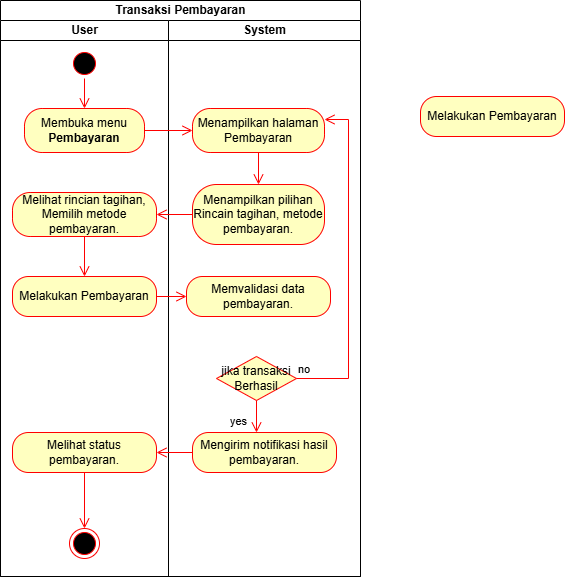

The diagram above was exported from draw.io. Its source (the exported page's mxGraphModel, read from the mxfile embedded in the PNG):
<mxGraphModel dx="852" dy="498" grid="1" gridSize="12" guides="1" tooltips="1" connect="1" arrows="1" fold="1" page="1" pageScale="1" pageWidth="1169" pageHeight="826" background="none" math="0" shadow="0">
  <root>
    <mxCell id="0" />
    <mxCell id="1" parent="0" />
    <mxCell id="dTO6Sbz2UY8tfxKtwHgY-47" parent="1" style="swimlane;childLayout=stackLayout;resizeParent=1;resizeParentMax=0;startSize=20;html=1;fillColor=none;" value="Transaksi Pembayaran" vertex="1">
      <mxGeometry height="576" width="360" x="120" y="24" as="geometry" />
    </mxCell>
    <mxCell id="dTO6Sbz2UY8tfxKtwHgY-48" parent="dTO6Sbz2UY8tfxKtwHgY-47" style="swimlane;startSize=20;html=1;" value="User" vertex="1">
      <mxGeometry height="556" width="168" y="20" as="geometry" />
    </mxCell>
    <mxCell id="dTO6Sbz2UY8tfxKtwHgY-51" parent="dTO6Sbz2UY8tfxKtwHgY-48" style="ellipse;html=1;shape=startState;fillColor=#000000;strokeColor=#ff0000;" value="" vertex="1">
      <mxGeometry height="30" width="30" x="68.99999999999955" y="28" as="geometry" />
    </mxCell>
    <mxCell id="dTO6Sbz2UY8tfxKtwHgY-52" edge="1" parent="dTO6Sbz2UY8tfxKtwHgY-48" source="dTO6Sbz2UY8tfxKtwHgY-51" style="edgeStyle=orthogonalEdgeStyle;html=1;verticalAlign=bottom;endArrow=open;endSize=8;strokeColor=#ff0000;rounded=0;entryX=0.5;entryY=0;entryDx=0;entryDy=0;" target="dTO6Sbz2UY8tfxKtwHgY-57" value="">
      <mxGeometry relative="1" as="geometry">
        <mxPoint x="59.999999999999545" y="88" as="targetPoint" />
      </mxGeometry>
    </mxCell>
    <mxCell id="dTO6Sbz2UY8tfxKtwHgY-57" parent="dTO6Sbz2UY8tfxKtwHgY-48" style="rounded=1;whiteSpace=wrap;html=1;arcSize=40;fontColor=#000000;fillColor=#ffffc0;strokeColor=#ff0000;" value="Membuka menu &lt;strong data-start=&quot;267&quot; data-end=&quot;281&quot;&gt;Pembayaran&lt;/strong&gt;" vertex="1">
      <mxGeometry height="44" width="120" x="24" y="88" as="geometry" />
    </mxCell>
    <mxCell id="dTO6Sbz2UY8tfxKtwHgY-72" parent="dTO6Sbz2UY8tfxKtwHgY-48" style="rounded=1;whiteSpace=wrap;html=1;arcSize=40;fontColor=#000000;fillColor=#ffffc0;strokeColor=#ff0000;" value="Melihat rincian tagihan,&lt;div&gt;Memilih metode pembayaran.&lt;/div&gt;" vertex="1">
      <mxGeometry height="44" width="144" x="12" y="172" as="geometry" />
    </mxCell>
    <mxCell id="dTO6Sbz2UY8tfxKtwHgY-68" parent="dTO6Sbz2UY8tfxKtwHgY-48" style="rounded=1;whiteSpace=wrap;html=1;arcSize=40;fontColor=#000000;fillColor=#ffffc0;strokeColor=#ff0000;" value="Melakukan Pembayaran" vertex="1">
      <mxGeometry height="40" width="144" x="12" y="256" as="geometry" />
    </mxCell>
    <mxCell id="dTO6Sbz2UY8tfxKtwHgY-75" edge="1" parent="dTO6Sbz2UY8tfxKtwHgY-48" source="dTO6Sbz2UY8tfxKtwHgY-72" style="edgeStyle=orthogonalEdgeStyle;html=1;verticalAlign=bottom;endArrow=open;endSize=8;strokeColor=#ff0000;rounded=0;exitX=0.5;exitY=1;exitDx=0;exitDy=0;entryX=0.5;entryY=0;entryDx=0;entryDy=0;" target="dTO6Sbz2UY8tfxKtwHgY-68" value="">
      <mxGeometry relative="1" as="geometry">
        <mxPoint x="72" y="256" as="sourcePoint" />
        <mxPoint x="72" y="316" as="targetPoint" />
      </mxGeometry>
    </mxCell>
    <mxCell id="dTO6Sbz2UY8tfxKtwHgY-78" parent="dTO6Sbz2UY8tfxKtwHgY-48" style="rounded=1;whiteSpace=wrap;html=1;arcSize=40;fontColor=#000000;fillColor=#ffffc0;strokeColor=#ff0000;" value="Melihat status pembayaran." vertex="1">
      <mxGeometry height="40" width="144" x="12" y="412" as="geometry" />
    </mxCell>
    <mxCell id="dTO6Sbz2UY8tfxKtwHgY-85" parent="dTO6Sbz2UY8tfxKtwHgY-48" style="ellipse;html=1;shape=endState;fillColor=#000000;strokeColor=#ff0000;" value="" vertex="1">
      <mxGeometry height="30" width="30" x="69" y="508" as="geometry" />
    </mxCell>
    <mxCell id="dTO6Sbz2UY8tfxKtwHgY-86" edge="1" parent="dTO6Sbz2UY8tfxKtwHgY-48" source="dTO6Sbz2UY8tfxKtwHgY-78" style="edgeStyle=orthogonalEdgeStyle;html=1;verticalAlign=bottom;endArrow=open;endSize=8;strokeColor=#ff0000;rounded=0;exitX=0.5;exitY=1;exitDx=0;exitDy=0;entryX=0.5;entryY=0;entryDx=0;entryDy=0;" target="dTO6Sbz2UY8tfxKtwHgY-85" value="">
      <mxGeometry relative="1" as="geometry">
        <mxPoint x="156" y="472" as="sourcePoint" />
        <mxPoint x="120" y="472" as="targetPoint" />
      </mxGeometry>
    </mxCell>
    <mxCell id="dTO6Sbz2UY8tfxKtwHgY-49" parent="dTO6Sbz2UY8tfxKtwHgY-47" style="swimlane;startSize=20;html=1;" value="System" vertex="1">
      <mxGeometry height="556" width="192" x="168" y="20" as="geometry" />
    </mxCell>
    <mxCell id="dTO6Sbz2UY8tfxKtwHgY-60" parent="dTO6Sbz2UY8tfxKtwHgY-49" style="rounded=1;whiteSpace=wrap;html=1;arcSize=40;fontColor=#000000;fillColor=#ffffc0;strokeColor=#ff0000;" value="Menampilkan halaman Pembayaran" vertex="1">
      <mxGeometry height="44" width="132" x="24" y="88" as="geometry" />
    </mxCell>
    <mxCell id="dTO6Sbz2UY8tfxKtwHgY-66" parent="dTO6Sbz2UY8tfxKtwHgY-49" style="rounded=1;whiteSpace=wrap;html=1;arcSize=40;fontColor=#000000;fillColor=#ffffc0;strokeColor=#ff0000;" value="Menampilkan pilihan&lt;div&gt;Rincain tagihan, metode pembayaran.&lt;/div&gt;" vertex="1">
      <mxGeometry height="60" width="132" x="24" y="164" as="geometry" />
    </mxCell>
    <mxCell id="dTO6Sbz2UY8tfxKtwHgY-70" edge="1" parent="dTO6Sbz2UY8tfxKtwHgY-49" source="dTO6Sbz2UY8tfxKtwHgY-60" style="edgeStyle=orthogonalEdgeStyle;html=1;verticalAlign=bottom;endArrow=open;endSize=8;strokeColor=#ff0000;rounded=0;exitX=0.5;exitY=1;exitDx=0;exitDy=0;entryX=0.5;entryY=0;entryDx=0;entryDy=0;" target="dTO6Sbz2UY8tfxKtwHgY-66" value="">
      <mxGeometry relative="1" as="geometry">
        <mxPoint x="96" y="136" as="sourcePoint" />
        <mxPoint x="96" y="196" as="targetPoint" />
      </mxGeometry>
    </mxCell>
    <mxCell id="dTO6Sbz2UY8tfxKtwHgY-80" parent="dTO6Sbz2UY8tfxKtwHgY-49" style="rounded=1;whiteSpace=wrap;html=1;arcSize=40;fontColor=#000000;fillColor=#ffffc0;strokeColor=#ff0000;" value="Memvalidasi data pembayaran." vertex="1">
      <mxGeometry height="40" width="144" x="18" y="256" as="geometry" />
    </mxCell>
    <mxCell id="dTO6Sbz2UY8tfxKtwHgY-82" parent="dTO6Sbz2UY8tfxKtwHgY-49" style="rhombus;whiteSpace=wrap;html=1;fontColor=#000000;fillColor=#ffffc0;strokeColor=#ff0000;" value="jika transaksi&lt;div&gt;Berhasil&lt;/div&gt;" vertex="1">
      <mxGeometry height="44" width="80" x="48" y="336" as="geometry" />
    </mxCell>
    <mxCell id="dTO6Sbz2UY8tfxKtwHgY-83" edge="1" parent="dTO6Sbz2UY8tfxKtwHgY-49" source="dTO6Sbz2UY8tfxKtwHgY-82" style="edgeStyle=orthogonalEdgeStyle;html=1;align=left;verticalAlign=bottom;endArrow=open;endSize=8;strokeColor=#ff0000;rounded=0;entryX=1;entryY=0.25;entryDx=0;entryDy=0;exitX=1;exitY=0.5;exitDx=0;exitDy=0;" target="dTO6Sbz2UY8tfxKtwHgY-60" value="no">
      <mxGeometry relative="1" x="-1" as="geometry">
        <Array as="points">
          <mxPoint x="180" y="358" />
          <mxPoint x="180" y="99" />
        </Array>
        <mxPoint x="180" y="100" as="targetPoint" />
      </mxGeometry>
    </mxCell>
    <mxCell id="dTO6Sbz2UY8tfxKtwHgY-84" edge="1" parent="dTO6Sbz2UY8tfxKtwHgY-49" source="dTO6Sbz2UY8tfxKtwHgY-82" style="edgeStyle=orthogonalEdgeStyle;html=1;align=left;verticalAlign=top;endArrow=open;endSize=8;strokeColor=#ff0000;rounded=0;exitX=0.5;exitY=1;exitDx=0;exitDy=0;" value="yes">
      <mxGeometry relative="1" x="-0.5" y="-28" as="geometry">
        <mxPoint as="offset" />
        <mxPoint x="88" y="412" as="targetPoint" />
      </mxGeometry>
    </mxCell>
    <mxCell id="dTO6Sbz2UY8tfxKtwHgY-79" parent="dTO6Sbz2UY8tfxKtwHgY-49" style="rounded=1;whiteSpace=wrap;html=1;arcSize=40;fontColor=#000000;fillColor=#ffffc0;strokeColor=#ff0000;" value="Mengirim notifikasi hasil pembayaran." vertex="1">
      <mxGeometry height="40" width="144" x="24" y="412" as="geometry" />
    </mxCell>
    <mxCell id="dTO6Sbz2UY8tfxKtwHgY-71" edge="1" parent="dTO6Sbz2UY8tfxKtwHgY-47" source="dTO6Sbz2UY8tfxKtwHgY-57" style="edgeStyle=orthogonalEdgeStyle;html=1;verticalAlign=bottom;endArrow=open;endSize=8;strokeColor=#ff0000;rounded=0;entryX=0;entryY=0.5;entryDx=0;entryDy=0;" target="dTO6Sbz2UY8tfxKtwHgY-60" value="">
      <mxGeometry relative="1" as="geometry">
        <mxPoint x="156" y="192" as="sourcePoint" />
        <mxPoint x="156" y="252" as="targetPoint" />
      </mxGeometry>
    </mxCell>
    <mxCell id="dTO6Sbz2UY8tfxKtwHgY-74" edge="1" parent="dTO6Sbz2UY8tfxKtwHgY-47" source="dTO6Sbz2UY8tfxKtwHgY-66" style="edgeStyle=orthogonalEdgeStyle;html=1;verticalAlign=bottom;endArrow=open;endSize=8;strokeColor=#ff0000;rounded=0;exitX=0;exitY=0.5;exitDx=0;exitDy=0;entryX=1;entryY=0.5;entryDx=0;entryDy=0;" target="dTO6Sbz2UY8tfxKtwHgY-72" value="">
      <mxGeometry relative="1" as="geometry">
        <mxPoint x="192" y="288" as="sourcePoint" />
        <mxPoint x="192" y="348" as="targetPoint" />
      </mxGeometry>
    </mxCell>
    <mxCell id="dTO6Sbz2UY8tfxKtwHgY-81" edge="1" parent="dTO6Sbz2UY8tfxKtwHgY-47" source="dTO6Sbz2UY8tfxKtwHgY-68" style="edgeStyle=orthogonalEdgeStyle;html=1;verticalAlign=bottom;endArrow=open;endSize=8;strokeColor=#ff0000;rounded=0;exitX=1;exitY=0.5;exitDx=0;exitDy=0;entryX=0;entryY=0.5;entryDx=0;entryDy=0;" target="dTO6Sbz2UY8tfxKtwHgY-80" value="">
      <mxGeometry relative="1" as="geometry">
        <mxPoint x="168" y="288" as="sourcePoint" />
        <mxPoint x="168" y="348" as="targetPoint" />
      </mxGeometry>
    </mxCell>
    <mxCell id="dTO6Sbz2UY8tfxKtwHgY-73" edge="1" parent="dTO6Sbz2UY8tfxKtwHgY-47" source="dTO6Sbz2UY8tfxKtwHgY-79" style="edgeStyle=orthogonalEdgeStyle;html=1;verticalAlign=bottom;endArrow=open;endSize=8;strokeColor=#ff0000;rounded=0;exitX=0;exitY=0.5;exitDx=0;exitDy=0;entryX=1;entryY=0.5;entryDx=0;entryDy=0;" target="dTO6Sbz2UY8tfxKtwHgY-78" value="">
      <mxGeometry relative="1" as="geometry">
        <mxPoint x="420" y="348" as="sourcePoint" />
        <mxPoint x="420" y="408" as="targetPoint" />
      </mxGeometry>
    </mxCell>
    <mxCell id="dTO6Sbz2UY8tfxKtwHgY-77" parent="1" style="rounded=1;whiteSpace=wrap;html=1;arcSize=40;fontColor=#000000;fillColor=#ffffc0;strokeColor=#ff0000;" value="Melakukan Pembayaran" vertex="1">
      <mxGeometry height="40" width="144" x="540" y="120" as="geometry" />
    </mxCell>
  </root>
</mxGraphModel>